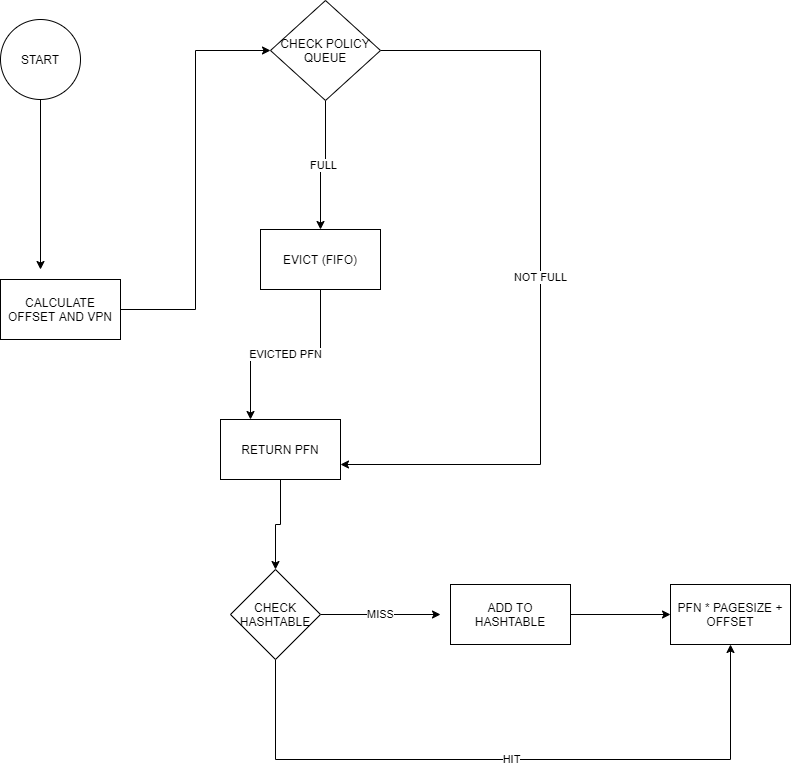

The diagram above was exported from draw.io. Its source (the exported page's mxGraphModel, read from the mxfile embedded in the PNG):
<mxGraphModel dx="1117" dy="543" grid="1" gridSize="10" guides="1" tooltips="1" connect="1" arrows="1" fold="1" page="1" pageScale="1" pageWidth="827" pageHeight="1169" math="0" shadow="0">
  <root>
    <mxCell id="WIyWlLk6GJQsqaUBKTNV-0" />
    <mxCell id="WIyWlLk6GJQsqaUBKTNV-1" parent="WIyWlLk6GJQsqaUBKTNV-0" />
    <mxCell id="k1h6zBKFmcv8QVlGXap8-24" style="edgeStyle=orthogonalEdgeStyle;rounded=0;orthogonalLoop=1;jettySize=auto;html=1;" edge="1" parent="WIyWlLk6GJQsqaUBKTNV-1" source="uwHceVOaLlv8Fq9Y_U7Z-0">
      <mxGeometry relative="1" as="geometry">
        <mxPoint x="40" y="490" as="targetPoint" />
      </mxGeometry>
    </mxCell>
    <mxCell id="uwHceVOaLlv8Fq9Y_U7Z-0" value="START" style="ellipse;whiteSpace=wrap;html=1;aspect=fixed;" parent="WIyWlLk6GJQsqaUBKTNV-1" vertex="1">
      <mxGeometry y="240" width="80" height="80" as="geometry" />
    </mxCell>
    <mxCell id="k1h6zBKFmcv8QVlGXap8-4" value="FULL" style="edgeStyle=orthogonalEdgeStyle;rounded=0;orthogonalLoop=1;jettySize=auto;html=1;" edge="1" parent="WIyWlLk6GJQsqaUBKTNV-1" source="k1h6zBKFmcv8QVlGXap8-3">
      <mxGeometry relative="1" as="geometry">
        <mxPoint x="320" y="450" as="targetPoint" />
        <Array as="points">
          <mxPoint x="325" y="386" />
          <mxPoint x="320" y="386" />
        </Array>
      </mxGeometry>
    </mxCell>
    <mxCell id="k1h6zBKFmcv8QVlGXap8-15" value="NOT FULL" style="edgeStyle=orthogonalEdgeStyle;rounded=0;orthogonalLoop=1;jettySize=auto;html=1;entryX=1;entryY=0.75;entryDx=0;entryDy=0;" edge="1" parent="WIyWlLk6GJQsqaUBKTNV-1" source="k1h6zBKFmcv8QVlGXap8-3" target="k1h6zBKFmcv8QVlGXap8-8">
      <mxGeometry relative="1" as="geometry">
        <Array as="points">
          <mxPoint x="540" y="271" />
          <mxPoint x="540" y="685" />
        </Array>
      </mxGeometry>
    </mxCell>
    <mxCell id="k1h6zBKFmcv8QVlGXap8-3" value="CHECK POLICY QUEUE" style="rhombus;whiteSpace=wrap;html=1;" vertex="1" parent="WIyWlLk6GJQsqaUBKTNV-1">
      <mxGeometry x="270" y="221" width="110" height="100" as="geometry" />
    </mxCell>
    <mxCell id="k1h6zBKFmcv8QVlGXap8-12" value="EVICTED PFN" style="edgeStyle=orthogonalEdgeStyle;rounded=0;orthogonalLoop=1;jettySize=auto;html=1;entryX=0.25;entryY=0;entryDx=0;entryDy=0;" edge="1" parent="WIyWlLk6GJQsqaUBKTNV-1" source="k1h6zBKFmcv8QVlGXap8-6" target="k1h6zBKFmcv8QVlGXap8-8">
      <mxGeometry relative="1" as="geometry" />
    </mxCell>
    <mxCell id="k1h6zBKFmcv8QVlGXap8-6" value="EVICT (FIFO)" style="rounded=0;whiteSpace=wrap;html=1;" vertex="1" parent="WIyWlLk6GJQsqaUBKTNV-1">
      <mxGeometry x="260" y="450" width="120" height="60" as="geometry" />
    </mxCell>
    <mxCell id="k1h6zBKFmcv8QVlGXap8-18" style="edgeStyle=orthogonalEdgeStyle;rounded=0;orthogonalLoop=1;jettySize=auto;html=1;exitX=0.5;exitY=1;exitDx=0;exitDy=0;entryX=0.5;entryY=0;entryDx=0;entryDy=0;" edge="1" parent="WIyWlLk6GJQsqaUBKTNV-1" source="k1h6zBKFmcv8QVlGXap8-8" target="k1h6zBKFmcv8QVlGXap8-17">
      <mxGeometry relative="1" as="geometry" />
    </mxCell>
    <mxCell id="k1h6zBKFmcv8QVlGXap8-8" value="RETURN PFN" style="rounded=0;whiteSpace=wrap;html=1;" vertex="1" parent="WIyWlLk6GJQsqaUBKTNV-1">
      <mxGeometry x="220" y="640" width="120" height="60" as="geometry" />
    </mxCell>
    <mxCell id="k1h6zBKFmcv8QVlGXap8-19" value="MISS" style="edgeStyle=orthogonalEdgeStyle;rounded=0;orthogonalLoop=1;jettySize=auto;html=1;" edge="1" parent="WIyWlLk6GJQsqaUBKTNV-1" source="k1h6zBKFmcv8QVlGXap8-17">
      <mxGeometry relative="1" as="geometry">
        <mxPoint x="440" y="835" as="targetPoint" />
      </mxGeometry>
    </mxCell>
    <mxCell id="k1h6zBKFmcv8QVlGXap8-26" value="HIT" style="edgeStyle=orthogonalEdgeStyle;rounded=0;orthogonalLoop=1;jettySize=auto;html=1;entryX=0.5;entryY=1;entryDx=0;entryDy=0;" edge="1" parent="WIyWlLk6GJQsqaUBKTNV-1" source="k1h6zBKFmcv8QVlGXap8-17" target="k1h6zBKFmcv8QVlGXap8-23">
      <mxGeometry relative="1" as="geometry">
        <Array as="points">
          <mxPoint x="275" y="980" />
          <mxPoint x="730" y="980" />
        </Array>
      </mxGeometry>
    </mxCell>
    <mxCell id="k1h6zBKFmcv8QVlGXap8-17" value="CHECK HASHTABLE" style="rhombus;whiteSpace=wrap;html=1;" vertex="1" parent="WIyWlLk6GJQsqaUBKTNV-1">
      <mxGeometry x="230" y="790" width="90" height="90" as="geometry" />
    </mxCell>
    <mxCell id="k1h6zBKFmcv8QVlGXap8-21" style="edgeStyle=orthogonalEdgeStyle;rounded=0;orthogonalLoop=1;jettySize=auto;html=1;" edge="1" parent="WIyWlLk6GJQsqaUBKTNV-1" source="k1h6zBKFmcv8QVlGXap8-20">
      <mxGeometry relative="1" as="geometry">
        <mxPoint x="670" y="835" as="targetPoint" />
      </mxGeometry>
    </mxCell>
    <mxCell id="k1h6zBKFmcv8QVlGXap8-20" value="ADD TO HASHTABLE" style="rounded=0;whiteSpace=wrap;html=1;" vertex="1" parent="WIyWlLk6GJQsqaUBKTNV-1">
      <mxGeometry x="450" y="805" width="120" height="60" as="geometry" />
    </mxCell>
    <mxCell id="k1h6zBKFmcv8QVlGXap8-23" value="PFN * PAGESIZE + OFFSET" style="rounded=0;whiteSpace=wrap;html=1;" vertex="1" parent="WIyWlLk6GJQsqaUBKTNV-1">
      <mxGeometry x="670" y="805" width="120" height="60" as="geometry" />
    </mxCell>
    <mxCell id="k1h6zBKFmcv8QVlGXap8-28" style="edgeStyle=orthogonalEdgeStyle;rounded=0;orthogonalLoop=1;jettySize=auto;html=1;entryX=0;entryY=0.5;entryDx=0;entryDy=0;" edge="1" parent="WIyWlLk6GJQsqaUBKTNV-1" source="k1h6zBKFmcv8QVlGXap8-25" target="k1h6zBKFmcv8QVlGXap8-3">
      <mxGeometry relative="1" as="geometry" />
    </mxCell>
    <mxCell id="k1h6zBKFmcv8QVlGXap8-25" value="CALCULATE OFFSET AND VPN" style="rounded=0;whiteSpace=wrap;html=1;" vertex="1" parent="WIyWlLk6GJQsqaUBKTNV-1">
      <mxGeometry y="500" width="120" height="60" as="geometry" />
    </mxCell>
  </root>
</mxGraphModel>